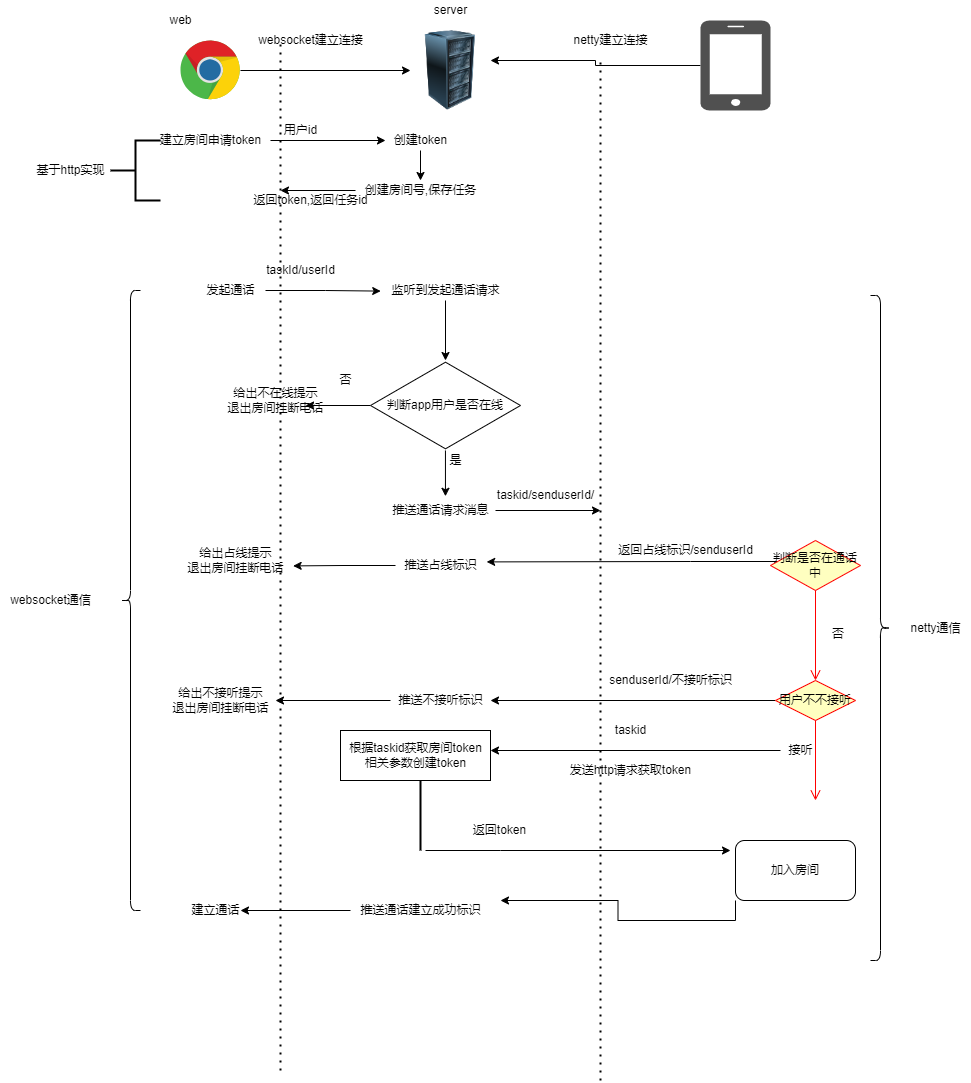

The diagram above was exported from draw.io. Its source (the exported page's mxGraphModel, read from the mxfile embedded in the PNG):
<mxGraphModel dx="2377" dy="867" grid="1" gridSize="10" guides="1" tooltips="1" connect="1" arrows="1" fold="1" page="1" pageScale="1" pageWidth="827" pageHeight="1169" math="0" shadow="0">
  <root>
    <mxCell id="0" />
    <mxCell id="1" parent="0" />
    <mxCell id="YOfWwoT8qWQenl2DTPTi-15" style="edgeStyle=orthogonalEdgeStyle;rounded=0;orthogonalLoop=1;jettySize=auto;html=1;entryX=0;entryY=0.5;entryDx=0;entryDy=0;" edge="1" parent="1" source="YOfWwoT8qWQenl2DTPTi-1" target="YOfWwoT8qWQenl2DTPTi-2">
      <mxGeometry relative="1" as="geometry" />
    </mxCell>
    <mxCell id="YOfWwoT8qWQenl2DTPTi-1" value="" style="dashed=0;outlineConnect=0;html=1;align=center;labelPosition=center;verticalLabelPosition=bottom;verticalAlign=top;shape=mxgraph.weblogos.chrome" vertex="1" parent="1">
      <mxGeometry x="60" y="140" width="60" height="60" as="geometry" />
    </mxCell>
    <mxCell id="YOfWwoT8qWQenl2DTPTi-2" value="" style="image;html=1;image=img/lib/clip_art/computers/Server_Rack_128x128.png" vertex="1" parent="1">
      <mxGeometry x="290" y="130" width="80" height="80" as="geometry" />
    </mxCell>
    <mxCell id="YOfWwoT8qWQenl2DTPTi-20" style="edgeStyle=orthogonalEdgeStyle;rounded=0;orthogonalLoop=1;jettySize=auto;html=1;entryX=1;entryY=0.375;entryDx=0;entryDy=0;entryPerimeter=0;" edge="1" parent="1" source="YOfWwoT8qWQenl2DTPTi-7" target="YOfWwoT8qWQenl2DTPTi-2">
      <mxGeometry relative="1" as="geometry" />
    </mxCell>
    <mxCell id="YOfWwoT8qWQenl2DTPTi-7" value="" style="sketch=0;pointerEvents=1;shadow=0;dashed=0;html=1;strokeColor=none;fillColor=#505050;labelPosition=center;verticalLabelPosition=bottom;verticalAlign=top;outlineConnect=0;align=center;shape=mxgraph.office.devices.cell_phone_iphone_proportional;" vertex="1" parent="1">
      <mxGeometry x="580" y="120" width="70" height="90" as="geometry" />
    </mxCell>
    <mxCell id="YOfWwoT8qWQenl2DTPTi-8" value="" style="endArrow=none;dashed=1;html=1;dashPattern=1 3;strokeWidth=2;rounded=0;" edge="1" parent="1">
      <mxGeometry width="50" height="50" relative="1" as="geometry">
        <mxPoint x="160" y="1170" as="sourcePoint" />
        <mxPoint x="160" y="140" as="targetPoint" />
      </mxGeometry>
    </mxCell>
    <mxCell id="YOfWwoT8qWQenl2DTPTi-9" value="" style="endArrow=none;dashed=1;html=1;dashPattern=1 3;strokeWidth=2;rounded=0;" edge="1" parent="1">
      <mxGeometry width="50" height="50" relative="1" as="geometry">
        <mxPoint x="480" y="1180" as="sourcePoint" />
        <mxPoint x="480" y="160" as="targetPoint" />
        <Array as="points" />
      </mxGeometry>
    </mxCell>
    <mxCell id="YOfWwoT8qWQenl2DTPTi-11" value="web" style="text;html=1;align=center;verticalAlign=middle;resizable=0;points=[];autosize=1;strokeColor=none;fillColor=none;" vertex="1" parent="1">
      <mxGeometry x="40" y="110" width="40" height="20" as="geometry" />
    </mxCell>
    <mxCell id="YOfWwoT8qWQenl2DTPTi-12" value="server" style="text;html=1;align=center;verticalAlign=middle;resizable=0;points=[];autosize=1;strokeColor=none;fillColor=none;" vertex="1" parent="1">
      <mxGeometry x="305" y="100" width="50" height="20" as="geometry" />
    </mxCell>
    <mxCell id="YOfWwoT8qWQenl2DTPTi-18" value="websocket建立连接" style="text;html=1;align=center;verticalAlign=middle;resizable=0;points=[];autosize=1;strokeColor=none;fillColor=none;" vertex="1" parent="1">
      <mxGeometry x="130" y="130" width="120" height="20" as="geometry" />
    </mxCell>
    <mxCell id="YOfWwoT8qWQenl2DTPTi-19" value="netty建立连接" style="text;html=1;align=center;verticalAlign=middle;resizable=0;points=[];autosize=1;strokeColor=none;fillColor=none;" vertex="1" parent="1">
      <mxGeometry x="445" y="130" width="90" height="20" as="geometry" />
    </mxCell>
    <mxCell id="YOfWwoT8qWQenl2DTPTi-23" style="edgeStyle=orthogonalEdgeStyle;rounded=0;orthogonalLoop=1;jettySize=auto;html=1;entryX=-0.04;entryY=0.53;entryDx=0;entryDy=0;entryPerimeter=0;" edge="1" parent="1" target="YOfWwoT8qWQenl2DTPTi-22">
      <mxGeometry relative="1" as="geometry">
        <mxPoint x="145" y="390" as="sourcePoint" />
      </mxGeometry>
    </mxCell>
    <mxCell id="YOfWwoT8qWQenl2DTPTi-21" value="发起通话" style="text;html=1;align=center;verticalAlign=middle;resizable=0;points=[];autosize=1;strokeColor=none;fillColor=none;" vertex="1" parent="1">
      <mxGeometry x="80" y="380" width="60" height="20" as="geometry" />
    </mxCell>
    <mxCell id="YOfWwoT8qWQenl2DTPTi-26" style="edgeStyle=orthogonalEdgeStyle;rounded=0;orthogonalLoop=1;jettySize=auto;html=1;" edge="1" parent="1" source="YOfWwoT8qWQenl2DTPTi-22" target="YOfWwoT8qWQenl2DTPTi-25">
      <mxGeometry relative="1" as="geometry" />
    </mxCell>
    <mxCell id="YOfWwoT8qWQenl2DTPTi-22" value="监听到发起通话请求" style="text;html=1;align=center;verticalAlign=middle;resizable=0;points=[];autosize=1;strokeColor=none;fillColor=none;" vertex="1" parent="1">
      <mxGeometry x="265" y="380" width="120" height="20" as="geometry" />
    </mxCell>
    <mxCell id="YOfWwoT8qWQenl2DTPTi-28" style="edgeStyle=orthogonalEdgeStyle;rounded=0;orthogonalLoop=1;jettySize=auto;html=1;entryX=0.545;entryY=-0.21;entryDx=0;entryDy=0;entryPerimeter=0;" edge="1" parent="1" source="YOfWwoT8qWQenl2DTPTi-25" target="YOfWwoT8qWQenl2DTPTi-27">
      <mxGeometry relative="1" as="geometry" />
    </mxCell>
    <mxCell id="YOfWwoT8qWQenl2DTPTi-30" style="edgeStyle=orthogonalEdgeStyle;rounded=0;orthogonalLoop=1;jettySize=auto;html=1;" edge="1" parent="1" source="YOfWwoT8qWQenl2DTPTi-25">
      <mxGeometry relative="1" as="geometry">
        <mxPoint x="185" y="505" as="targetPoint" />
      </mxGeometry>
    </mxCell>
    <mxCell id="YOfWwoT8qWQenl2DTPTi-25" value="判断app用户是否在线" style="html=1;whiteSpace=wrap;aspect=fixed;shape=isoRectangle;" vertex="1" parent="1">
      <mxGeometry x="250" y="460" width="150" height="90" as="geometry" />
    </mxCell>
    <mxCell id="YOfWwoT8qWQenl2DTPTi-59" style="edgeStyle=orthogonalEdgeStyle;rounded=0;orthogonalLoop=1;jettySize=auto;html=1;" edge="1" parent="1" source="YOfWwoT8qWQenl2DTPTi-27">
      <mxGeometry relative="1" as="geometry">
        <mxPoint x="480" y="610" as="targetPoint" />
      </mxGeometry>
    </mxCell>
    <mxCell id="YOfWwoT8qWQenl2DTPTi-27" value="推送通话请求消息" style="text;html=1;align=center;verticalAlign=middle;resizable=0;points=[];autosize=1;strokeColor=none;fillColor=none;" vertex="1" parent="1">
      <mxGeometry x="265" y="600" width="110" height="20" as="geometry" />
    </mxCell>
    <mxCell id="YOfWwoT8qWQenl2DTPTi-29" value="是" style="text;html=1;align=center;verticalAlign=middle;resizable=0;points=[];autosize=1;strokeColor=none;fillColor=none;" vertex="1" parent="1">
      <mxGeometry x="320" y="550" width="30" height="20" as="geometry" />
    </mxCell>
    <mxCell id="YOfWwoT8qWQenl2DTPTi-31" value="否" style="text;html=1;align=center;verticalAlign=middle;resizable=0;points=[];autosize=1;strokeColor=none;fillColor=none;" vertex="1" parent="1">
      <mxGeometry x="210" y="470" width="30" height="20" as="geometry" />
    </mxCell>
    <mxCell id="YOfWwoT8qWQenl2DTPTi-32" value="给出不在线提示&lt;br&gt;退出房间挂断电话" style="text;html=1;align=center;verticalAlign=middle;resizable=0;points=[];autosize=1;strokeColor=none;fillColor=none;" vertex="1" parent="1">
      <mxGeometry x="100" y="485" width="110" height="30" as="geometry" />
    </mxCell>
    <mxCell id="YOfWwoT8qWQenl2DTPTi-35" style="edgeStyle=orthogonalEdgeStyle;rounded=0;orthogonalLoop=1;jettySize=auto;html=1;" edge="1" parent="1" source="YOfWwoT8qWQenl2DTPTi-33" target="YOfWwoT8qWQenl2DTPTi-34">
      <mxGeometry relative="1" as="geometry" />
    </mxCell>
    <mxCell id="YOfWwoT8qWQenl2DTPTi-33" value="建立房间申请token" style="text;html=1;align=center;verticalAlign=middle;resizable=0;points=[];autosize=1;strokeColor=none;fillColor=none;" vertex="1" parent="1">
      <mxGeometry x="30" y="230" width="120" height="20" as="geometry" />
    </mxCell>
    <mxCell id="YOfWwoT8qWQenl2DTPTi-41" style="edgeStyle=orthogonalEdgeStyle;rounded=0;orthogonalLoop=1;jettySize=auto;html=1;" edge="1" parent="1" source="YOfWwoT8qWQenl2DTPTi-34" target="YOfWwoT8qWQenl2DTPTi-40">
      <mxGeometry relative="1" as="geometry" />
    </mxCell>
    <mxCell id="YOfWwoT8qWQenl2DTPTi-34" value="创建token" style="text;html=1;align=center;verticalAlign=middle;resizable=0;points=[];autosize=1;strokeColor=none;fillColor=none;" vertex="1" parent="1">
      <mxGeometry x="265" y="230" width="70" height="20" as="geometry" />
    </mxCell>
    <mxCell id="YOfWwoT8qWQenl2DTPTi-36" value="用户id" style="text;html=1;align=center;verticalAlign=middle;resizable=0;points=[];autosize=1;strokeColor=none;fillColor=none;" vertex="1" parent="1">
      <mxGeometry x="155" y="220" width="50" height="20" as="geometry" />
    </mxCell>
    <mxCell id="YOfWwoT8qWQenl2DTPTi-42" style="edgeStyle=orthogonalEdgeStyle;rounded=0;orthogonalLoop=1;jettySize=auto;html=1;" edge="1" parent="1" source="YOfWwoT8qWQenl2DTPTi-40">
      <mxGeometry relative="1" as="geometry">
        <mxPoint x="160" y="290" as="targetPoint" />
      </mxGeometry>
    </mxCell>
    <mxCell id="YOfWwoT8qWQenl2DTPTi-40" value="创建房间号,保存任务" style="text;html=1;align=center;verticalAlign=middle;resizable=0;points=[];autosize=1;strokeColor=none;fillColor=none;" vertex="1" parent="1">
      <mxGeometry x="235" y="280" width="130" height="20" as="geometry" />
    </mxCell>
    <mxCell id="YOfWwoT8qWQenl2DTPTi-43" value="返回token,返回任务id" style="text;html=1;align=center;verticalAlign=middle;resizable=0;points=[];autosize=1;strokeColor=none;fillColor=none;" vertex="1" parent="1">
      <mxGeometry x="125" y="290" width="130" height="20" as="geometry" />
    </mxCell>
    <mxCell id="YOfWwoT8qWQenl2DTPTi-45" value="" style="strokeWidth=2;html=1;shape=mxgraph.flowchart.annotation_2;align=left;labelPosition=right;pointerEvents=1;" vertex="1" parent="1">
      <mxGeometry x="-10" y="240" width="50" height="60" as="geometry" />
    </mxCell>
    <mxCell id="YOfWwoT8qWQenl2DTPTi-49" value="基于http实现" style="text;html=1;align=center;verticalAlign=middle;resizable=0;points=[];autosize=1;strokeColor=none;fillColor=none;" vertex="1" parent="1">
      <mxGeometry x="-90" y="260" width="80" height="20" as="geometry" />
    </mxCell>
    <mxCell id="YOfWwoT8qWQenl2DTPTi-50" value="taskId/userId" style="text;html=1;align=center;verticalAlign=middle;resizable=0;points=[];autosize=1;strokeColor=none;fillColor=none;" vertex="1" parent="1">
      <mxGeometry x="140" y="360" width="80" height="20" as="geometry" />
    </mxCell>
    <mxCell id="YOfWwoT8qWQenl2DTPTi-60" style="edgeStyle=orthogonalEdgeStyle;rounded=0;orthogonalLoop=1;jettySize=auto;html=1;entryX=1.013;entryY=0.32;entryDx=0;entryDy=0;entryPerimeter=0;" edge="1" parent="1" source="YOfWwoT8qWQenl2DTPTi-52" target="YOfWwoT8qWQenl2DTPTi-62">
      <mxGeometry relative="1" as="geometry">
        <mxPoint x="470" y="665" as="targetPoint" />
        <Array as="points">
          <mxPoint x="570" y="661" />
          <mxPoint x="570" y="661" />
        </Array>
      </mxGeometry>
    </mxCell>
    <mxCell id="YOfWwoT8qWQenl2DTPTi-52" value="判断是否在通话中" style="rhombus;whiteSpace=wrap;html=1;fillColor=#ffffc0;strokeColor=#ff0000;" vertex="1" parent="1">
      <mxGeometry x="650" y="640" width="90" height="50" as="geometry" />
    </mxCell>
    <mxCell id="YOfWwoT8qWQenl2DTPTi-54" value="否" style="edgeStyle=orthogonalEdgeStyle;html=1;align=left;verticalAlign=top;endArrow=open;endSize=8;strokeColor=#ff0000;rounded=0;" edge="1" source="YOfWwoT8qWQenl2DTPTi-52" parent="1">
      <mxGeometry x="-0.3333" y="15" relative="1" as="geometry">
        <mxPoint x="695" y="780" as="targetPoint" />
        <mxPoint as="offset" />
      </mxGeometry>
    </mxCell>
    <mxCell id="YOfWwoT8qWQenl2DTPTi-56" value="taskid/senduserId/" style="text;html=1;align=center;verticalAlign=middle;resizable=0;points=[];autosize=1;strokeColor=none;fillColor=none;" vertex="1" parent="1">
      <mxGeometry x="370" y="585" width="110" height="20" as="geometry" />
    </mxCell>
    <mxCell id="YOfWwoT8qWQenl2DTPTi-61" value="返回占线标识/senduserId" style="text;html=1;align=center;verticalAlign=middle;resizable=0;points=[];autosize=1;strokeColor=none;fillColor=none;" vertex="1" parent="1">
      <mxGeometry x="490" y="640" width="150" height="20" as="geometry" />
    </mxCell>
    <mxCell id="YOfWwoT8qWQenl2DTPTi-65" style="edgeStyle=orthogonalEdgeStyle;rounded=0;orthogonalLoop=1;jettySize=auto;html=1;entryX=1.024;entryY=0.68;entryDx=0;entryDy=0;entryPerimeter=0;" edge="1" parent="1" source="YOfWwoT8qWQenl2DTPTi-62" target="YOfWwoT8qWQenl2DTPTi-64">
      <mxGeometry relative="1" as="geometry" />
    </mxCell>
    <mxCell id="YOfWwoT8qWQenl2DTPTi-62" value="推送占线标识" style="text;html=1;align=center;verticalAlign=middle;resizable=0;points=[];autosize=1;strokeColor=none;fillColor=none;" vertex="1" parent="1">
      <mxGeometry x="275" y="655" width="90" height="20" as="geometry" />
    </mxCell>
    <mxCell id="YOfWwoT8qWQenl2DTPTi-64" value="给出占线提示&lt;br&gt;退出房间挂断电话" style="text;html=1;align=center;verticalAlign=middle;resizable=0;points=[];autosize=1;strokeColor=none;fillColor=none;" vertex="1" parent="1">
      <mxGeometry x="60" y="645" width="110" height="30" as="geometry" />
    </mxCell>
    <mxCell id="YOfWwoT8qWQenl2DTPTi-70" style="edgeStyle=orthogonalEdgeStyle;rounded=0;orthogonalLoop=1;jettySize=auto;html=1;" edge="1" parent="1" source="YOfWwoT8qWQenl2DTPTi-66">
      <mxGeometry relative="1" as="geometry">
        <mxPoint x="370" y="800" as="targetPoint" />
      </mxGeometry>
    </mxCell>
    <mxCell id="YOfWwoT8qWQenl2DTPTi-66" value="用户不不接听" style="rhombus;whiteSpace=wrap;html=1;fillColor=#ffffc0;strokeColor=#ff0000;" vertex="1" parent="1">
      <mxGeometry x="655" y="780" width="80" height="40" as="geometry" />
    </mxCell>
    <mxCell id="YOfWwoT8qWQenl2DTPTi-68" value="" style="edgeStyle=orthogonalEdgeStyle;html=1;align=left;verticalAlign=top;endArrow=open;endSize=8;strokeColor=#ff0000;rounded=0;" edge="1" source="YOfWwoT8qWQenl2DTPTi-66" parent="1">
      <mxGeometry x="-1" y="-30" relative="1" as="geometry">
        <mxPoint x="695" y="900" as="targetPoint" />
        <mxPoint x="30" y="-30" as="offset" />
      </mxGeometry>
    </mxCell>
    <mxCell id="YOfWwoT8qWQenl2DTPTi-69" value="senduserId/不接听标识" style="text;html=1;align=center;verticalAlign=middle;resizable=0;points=[];autosize=1;strokeColor=none;fillColor=none;" vertex="1" parent="1">
      <mxGeometry x="480" y="770" width="140" height="20" as="geometry" />
    </mxCell>
    <mxCell id="YOfWwoT8qWQenl2DTPTi-73" style="edgeStyle=orthogonalEdgeStyle;rounded=0;orthogonalLoop=1;jettySize=auto;html=1;" edge="1" parent="1" source="YOfWwoT8qWQenl2DTPTi-71" target="YOfWwoT8qWQenl2DTPTi-72">
      <mxGeometry relative="1" as="geometry" />
    </mxCell>
    <mxCell id="YOfWwoT8qWQenl2DTPTi-71" value="推送不接听标识" style="text;html=1;align=center;verticalAlign=middle;resizable=0;points=[];autosize=1;strokeColor=none;fillColor=none;" vertex="1" parent="1">
      <mxGeometry x="270" y="790" width="100" height="20" as="geometry" />
    </mxCell>
    <mxCell id="YOfWwoT8qWQenl2DTPTi-72" value="给出不接听提示&lt;br&gt;退出房间挂断电话" style="text;html=1;align=center;verticalAlign=middle;resizable=0;points=[];autosize=1;strokeColor=none;fillColor=none;" vertex="1" parent="1">
      <mxGeometry x="45" y="785" width="110" height="30" as="geometry" />
    </mxCell>
    <mxCell id="YOfWwoT8qWQenl2DTPTi-75" style="edgeStyle=orthogonalEdgeStyle;rounded=0;orthogonalLoop=1;jettySize=auto;html=1;" edge="1" parent="1" source="YOfWwoT8qWQenl2DTPTi-74">
      <mxGeometry relative="1" as="geometry">
        <mxPoint x="370" y="850" as="targetPoint" />
      </mxGeometry>
    </mxCell>
    <mxCell id="YOfWwoT8qWQenl2DTPTi-74" value="接听" style="text;html=1;align=center;verticalAlign=middle;resizable=0;points=[];autosize=1;strokeColor=none;fillColor=none;" vertex="1" parent="1">
      <mxGeometry x="660" y="840" width="40" height="20" as="geometry" />
    </mxCell>
    <mxCell id="YOfWwoT8qWQenl2DTPTi-76" value="发送http请求获取token" style="text;html=1;align=center;verticalAlign=middle;resizable=0;points=[];autosize=1;strokeColor=none;fillColor=none;" vertex="1" parent="1">
      <mxGeometry x="440" y="860" width="140" height="20" as="geometry" />
    </mxCell>
    <mxCell id="YOfWwoT8qWQenl2DTPTi-78" value="taskid" style="text;html=1;align=center;verticalAlign=middle;resizable=0;points=[];autosize=1;strokeColor=none;fillColor=none;" vertex="1" parent="1">
      <mxGeometry x="485" y="820" width="50" height="20" as="geometry" />
    </mxCell>
    <mxCell id="YOfWwoT8qWQenl2DTPTi-81" value="根据taskid获取房间token&lt;br&gt;相关参数创建token" style="html=1;" vertex="1" parent="1">
      <mxGeometry x="220" y="830" width="150" height="50" as="geometry" />
    </mxCell>
    <mxCell id="YOfWwoT8qWQenl2DTPTi-89" style="edgeStyle=orthogonalEdgeStyle;rounded=0;orthogonalLoop=1;jettySize=auto;html=1;" edge="1" parent="1" source="YOfWwoT8qWQenl2DTPTi-88">
      <mxGeometry relative="1" as="geometry">
        <mxPoint x="610" y="950" as="targetPoint" />
        <Array as="points">
          <mxPoint x="380" y="950" />
          <mxPoint x="380" y="950" />
        </Array>
      </mxGeometry>
    </mxCell>
    <mxCell id="YOfWwoT8qWQenl2DTPTi-88" value="" style="line;strokeWidth=2;html=1;direction=south;" vertex="1" parent="1">
      <mxGeometry x="295" y="880" width="10" height="70" as="geometry" />
    </mxCell>
    <mxCell id="YOfWwoT8qWQenl2DTPTi-90" value="返回token" style="text;html=1;align=center;verticalAlign=middle;resizable=0;points=[];autosize=1;strokeColor=none;fillColor=none;" vertex="1" parent="1">
      <mxGeometry x="344" y="920" width="70" height="20" as="geometry" />
    </mxCell>
    <mxCell id="YOfWwoT8qWQenl2DTPTi-96" style="edgeStyle=orthogonalEdgeStyle;rounded=0;orthogonalLoop=1;jettySize=auto;html=1;exitX=0;exitY=1;exitDx=0;exitDy=0;" edge="1" parent="1" source="YOfWwoT8qWQenl2DTPTi-91">
      <mxGeometry relative="1" as="geometry">
        <mxPoint x="380" y="1000" as="targetPoint" />
      </mxGeometry>
    </mxCell>
    <mxCell id="YOfWwoT8qWQenl2DTPTi-91" value="加入房间" style="rounded=1;whiteSpace=wrap;html=1;" vertex="1" parent="1">
      <mxGeometry x="615" y="940" width="120" height="60" as="geometry" />
    </mxCell>
    <mxCell id="YOfWwoT8qWQenl2DTPTi-98" style="edgeStyle=orthogonalEdgeStyle;rounded=0;orthogonalLoop=1;jettySize=auto;html=1;" edge="1" parent="1" source="YOfWwoT8qWQenl2DTPTi-97">
      <mxGeometry relative="1" as="geometry">
        <mxPoint x="120" y="1010" as="targetPoint" />
      </mxGeometry>
    </mxCell>
    <mxCell id="YOfWwoT8qWQenl2DTPTi-97" value="推送通话建立成功标识" style="text;html=1;align=center;verticalAlign=middle;resizable=0;points=[];autosize=1;strokeColor=none;fillColor=none;" vertex="1" parent="1">
      <mxGeometry x="230" y="1000" width="140" height="20" as="geometry" />
    </mxCell>
    <mxCell id="YOfWwoT8qWQenl2DTPTi-99" value="建立通话" style="text;html=1;align=center;verticalAlign=middle;resizable=0;points=[];autosize=1;strokeColor=none;fillColor=none;" vertex="1" parent="1">
      <mxGeometry x="65" y="1000" width="60" height="20" as="geometry" />
    </mxCell>
    <mxCell id="YOfWwoT8qWQenl2DTPTi-100" value="" style="shape=curlyBracket;whiteSpace=wrap;html=1;rounded=1;" vertex="1" parent="1">
      <mxGeometry y="390" width="20" height="620" as="geometry" />
    </mxCell>
    <mxCell id="YOfWwoT8qWQenl2DTPTi-105" value="websocket通信" style="text;html=1;align=center;verticalAlign=middle;resizable=0;points=[];autosize=1;strokeColor=none;fillColor=none;" vertex="1" parent="1">
      <mxGeometry x="-120" y="690" width="100" height="20" as="geometry" />
    </mxCell>
    <mxCell id="YOfWwoT8qWQenl2DTPTi-106" value="" style="shape=curlyBracket;whiteSpace=wrap;html=1;rounded=1;flipH=1;" vertex="1" parent="1">
      <mxGeometry x="750" y="395" width="20" height="665" as="geometry" />
    </mxCell>
    <mxCell id="YOfWwoT8qWQenl2DTPTi-109" value="netty通信" style="text;html=1;align=center;verticalAlign=middle;resizable=0;points=[];autosize=1;strokeColor=none;fillColor=none;" vertex="1" parent="1">
      <mxGeometry x="780" y="717.5" width="70" height="20" as="geometry" />
    </mxCell>
  </root>
</mxGraphModel>